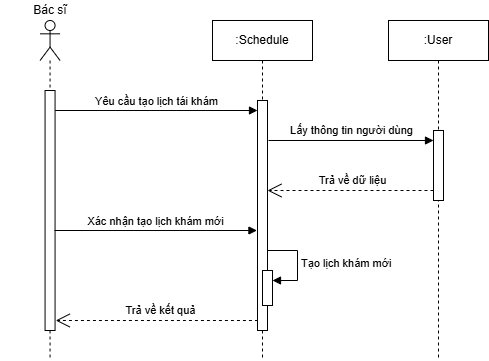

The diagram above was exported from draw.io. Its source (the exported page's mxGraphModel, read from the mxfile embedded in the PNG):
<mxGraphModel dx="789" dy="1633" grid="0" gridSize="10" guides="1" tooltips="1" connect="1" arrows="1" fold="1" page="1" pageScale="1" pageWidth="827" pageHeight="1169" math="0" shadow="0">
  <root>
    <mxCell id="0" />
    <mxCell id="1" parent="0" />
    <mxCell id="NML823b9utEso_vrh5ea-1" value="Yêu cầu tạo lịch tái khám" style="html=1;verticalAlign=bottom;endArrow=block;curved=0;rounded=0;" parent="1" target="NML823b9utEso_vrh5ea-6" edge="1">
      <mxGeometry width="80" relative="1" as="geometry">
        <mxPoint x="156.56" y="-1010" as="sourcePoint" />
        <mxPoint x="321.56" y="-1010" as="targetPoint" />
      </mxGeometry>
    </mxCell>
    <mxCell id="NML823b9utEso_vrh5ea-2" value="&lt;div&gt;&lt;br&gt;&lt;/div&gt;" style="shape=umlLifeline;perimeter=lifelinePerimeter;whiteSpace=wrap;html=1;container=1;dropTarget=0;collapsible=0;recursiveResize=0;outlineConnect=0;portConstraint=eastwest;newEdgeStyle={&quot;curved&quot;:0,&quot;rounded&quot;:0};participant=umlActor;" parent="1" vertex="1">
      <mxGeometry x="141.56" y="-1100" width="20" height="340" as="geometry" />
    </mxCell>
    <mxCell id="NML823b9utEso_vrh5ea-3" value="" style="html=1;points=[[0,0,0,0,5],[0,1,0,0,-5],[1,0,0,0,5],[1,1,0,0,-5]];perimeter=orthogonalPerimeter;outlineConnect=0;targetShapes=umlLifeline;portConstraint=eastwest;newEdgeStyle={&quot;curved&quot;:0,&quot;rounded&quot;:0};" parent="NML823b9utEso_vrh5ea-2" vertex="1">
      <mxGeometry x="5" y="70" width="10" height="240" as="geometry" />
    </mxCell>
    <mxCell id="NML823b9utEso_vrh5ea-4" value="Bác sĩ" style="text;html=1;strokeColor=none;fillColor=none;align=center;verticalAlign=middle;whiteSpace=wrap;rounded=0;" parent="1" vertex="1">
      <mxGeometry x="101.6" y="-1120" width="99.93" height="20" as="geometry" />
    </mxCell>
    <mxCell id="NML823b9utEso_vrh5ea-5" value=":Schedule" style="shape=umlLifeline;perimeter=lifelinePerimeter;whiteSpace=wrap;html=1;container=1;dropTarget=0;collapsible=0;recursiveResize=0;outlineConnect=0;portConstraint=eastwest;newEdgeStyle={&quot;curved&quot;:0,&quot;rounded&quot;:0};" parent="1" vertex="1">
      <mxGeometry x="314" y="-1100" width="100" height="340" as="geometry" />
    </mxCell>
    <mxCell id="NML823b9utEso_vrh5ea-6" value="" style="html=1;points=[[0,0,0,0,5],[0,1,0,0,-5],[1,0,0,0,5],[1,1,0,0,-5]];perimeter=orthogonalPerimeter;outlineConnect=0;targetShapes=umlLifeline;portConstraint=eastwest;newEdgeStyle={&quot;curved&quot;:0,&quot;rounded&quot;:0};" parent="NML823b9utEso_vrh5ea-5" vertex="1">
      <mxGeometry x="45" y="80" width="10" height="230" as="geometry" />
    </mxCell>
    <mxCell id="Dms64TegN_mCzh1N1wHW-5" value="" style="html=1;points=[[0,0,0,0,5],[0,1,0,0,-5],[1,0,0,0,5],[1,1,0,0,-5]];perimeter=orthogonalPerimeter;outlineConnect=0;targetShapes=umlLifeline;portConstraint=eastwest;newEdgeStyle={&quot;curved&quot;:0,&quot;rounded&quot;:0};" parent="NML823b9utEso_vrh5ea-5" vertex="1">
      <mxGeometry x="50.00000000000006" y="250" width="10" height="35" as="geometry" />
    </mxCell>
    <mxCell id="Dms64TegN_mCzh1N1wHW-6" value="Tạo lịch khám mới" style="html=1;align=left;spacingLeft=2;endArrow=block;rounded=0;edgeStyle=orthogonalEdgeStyle;curved=0;rounded=0;" parent="NML823b9utEso_vrh5ea-5" target="Dms64TegN_mCzh1N1wHW-5" edge="1">
      <mxGeometry relative="1" as="geometry">
        <mxPoint x="55.00000000000006" y="230" as="sourcePoint" />
        <Array as="points">
          <mxPoint x="85.00000000000006" y="260" />
        </Array>
      </mxGeometry>
    </mxCell>
    <mxCell id="NML823b9utEso_vrh5ea-9" value="Trả về kết quả" style="endArrow=open;endSize=12;dashed=1;html=1;rounded=0;" parent="1" edge="1">
      <mxGeometry x="-0.0303" y="-10" width="160" relative="1" as="geometry">
        <mxPoint x="359.43" y="-800" as="sourcePoint" />
        <mxPoint x="157.24" y="-800" as="targetPoint" />
        <mxPoint as="offset" />
      </mxGeometry>
    </mxCell>
    <mxCell id="NML823b9utEso_vrh5ea-15" value=":User" style="shape=umlLifeline;perimeter=lifelinePerimeter;whiteSpace=wrap;html=1;container=1;dropTarget=0;collapsible=0;recursiveResize=0;outlineConnect=0;portConstraint=eastwest;newEdgeStyle={&quot;curved&quot;:0,&quot;rounded&quot;:0};" parent="1" vertex="1">
      <mxGeometry x="490" y="-1100" width="100" height="340" as="geometry" />
    </mxCell>
    <mxCell id="NML823b9utEso_vrh5ea-16" value="" style="html=1;points=[[0,0,0,0,5],[0,1,0,0,-5],[1,0,0,0,5],[1,1,0,0,-5]];perimeter=orthogonalPerimeter;outlineConnect=0;targetShapes=umlLifeline;portConstraint=eastwest;newEdgeStyle={&quot;curved&quot;:0,&quot;rounded&quot;:0};" parent="NML823b9utEso_vrh5ea-15" vertex="1">
      <mxGeometry x="45" y="110" width="10" height="70" as="geometry" />
    </mxCell>
    <mxCell id="Dms64TegN_mCzh1N1wHW-1" value="" style="html=1;verticalAlign=bottom;endArrow=block;curved=0;rounded=0;" parent="1" target="NML823b9utEso_vrh5ea-16" edge="1">
      <mxGeometry width="80" relative="1" as="geometry">
        <mxPoint x="370" y="-980" as="sourcePoint" />
        <mxPoint x="765" y="-979.76" as="targetPoint" />
      </mxGeometry>
    </mxCell>
    <mxCell id="Dms64TegN_mCzh1N1wHW-2" value="Trả về dữ liệu" style="endArrow=open;endSize=12;dashed=1;html=1;rounded=0;" parent="1" source="NML823b9utEso_vrh5ea-16" edge="1">
      <mxGeometry x="-0.0303" y="-10" width="160" relative="1" as="geometry">
        <mxPoint x="530" y="-930" as="sourcePoint" />
        <mxPoint x="369" y="-930" as="targetPoint" />
        <mxPoint as="offset" />
      </mxGeometry>
    </mxCell>
    <mxCell id="Dms64TegN_mCzh1N1wHW-4" value="Xác nhận tạo lịch khám mới" style="html=1;verticalAlign=bottom;endArrow=block;curved=0;rounded=0;" parent="1" edge="1">
      <mxGeometry width="80" relative="1" as="geometry">
        <mxPoint x="156" y="-890" as="sourcePoint" />
        <mxPoint x="358.44" y="-890" as="targetPoint" />
      </mxGeometry>
    </mxCell>
    <mxCell id="5yBtwpc4FWOrW0a1kZ7t-1" value="&lt;span style=&quot;font-size: 11px;&quot;&gt;Lấy thông tin người dùng&lt;/span&gt;" style="text;html=1;align=center;verticalAlign=middle;resizable=0;points=[];autosize=1;strokeColor=none;fillColor=none;" parent="1" vertex="1">
      <mxGeometry x="382" y="-1003" width="141" height="26" as="geometry" />
    </mxCell>
  </root>
</mxGraphModel>